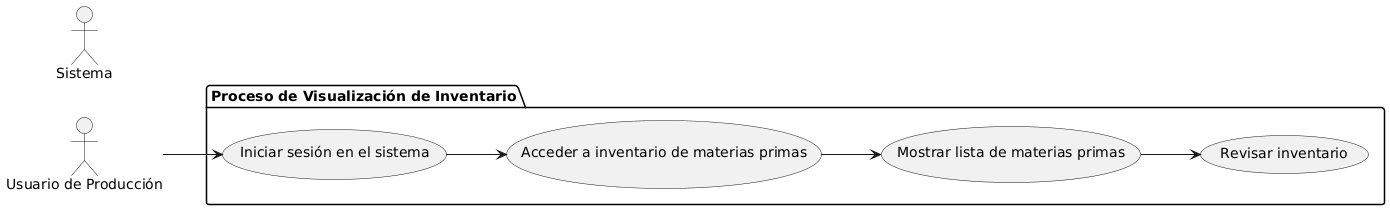

The diagram above was rendered by PlantUML. Its source (embedded in the PNG):
@startuml
left to right direction

actor "Usuario de Producción" as UP
actor "Sistema" as S

package "Proceso de Visualización de Inventario" {
  usecase "Iniciar sesión en el sistema" as UC1
  usecase "Acceder a inventario de materias primas" as UC2
  usecase "Mostrar lista de materias primas" as UC3
  usecase "Revisar inventario" as UC4
}

UP --> UC1
UC1 --> UC2
UC2 --> UC3
UC3 --> UC4
@enduml